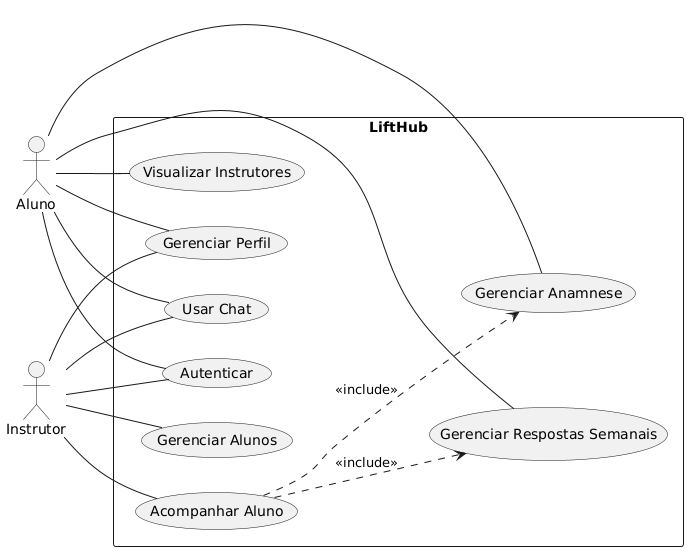

The diagram above was rendered by PlantUML. Its source (embedded in the PNG):
@startuml
left to right direction

actor Aluno
actor Instrutor

rectangle LiftHub {
  usecase UC01 as "Autenticar"
  usecase UC02 as "Gerenciar Perfil"
  usecase UC03 as "Usar Chat"
  usecase UC04 as "Gerenciar Anamnese"
  usecase UC05 as "Gerenciar Respostas Semanais"
  usecase UC06 as "Visualizar Instrutores"
  usecase UC07 as "Gerenciar Alunos"
  usecase UC08 as "Acompanhar Aluno"

  Aluno -- UC01
  Aluno -- UC02
  Aluno -- UC03
  Aluno -- UC04
  Aluno -- UC05
  Aluno -- UC06

  Instrutor -- UC01
  Instrutor -- UC02
  Instrutor -- UC03
  Instrutor -- UC07
  Instrutor -- UC08

  ' Relações de inclusão/extensão podem ser adicionadas para maior detalhe
  ' Exemplo: UC08 inclui visualizar anamnese e respostas
  UC08 ..> UC04 : <<include>>
  UC08 ..> UC05 : <<include>>
}
@enduml